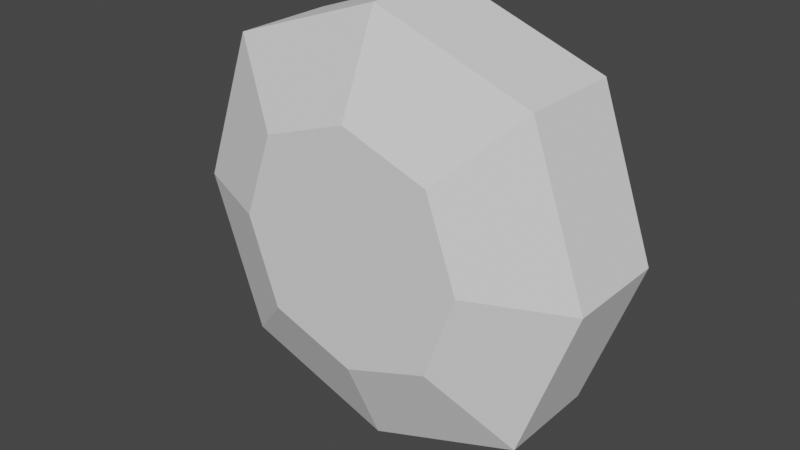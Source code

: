 # Source: Bouton.blend  (saved by Blender 2.82.7; exported with 4.5.12 LTS)
import bpy
from mathutils import Matrix  # noqa: F401  (used for matrix-valued properties, if any)

bpy.ops.wm.read_factory_settings(use_empty=True)
scene = bpy.context.scene
scene.name = 'Scene'

# ---- collections
col_collection = bpy.data.collections.new('Collection'); scene.collection.children.link(col_collection)

# ---- world
world_world = bpy.data.worlds.new('World'); scene.world = world_world
world_world.use_nodes = True; world_world.node_tree.nodes.clear()
_N = world_world.node_tree.nodes; _L = world_world.node_tree.links
n0 = _N.new('ShaderNodeOutputWorld'); n0.name = 'World Output'; n0.location = (300, 300)
n1 = _N.new('ShaderNodeBackground'); n1.name = 'Background'; n1.location = (10, 300)
n1.inputs[0].default_value = (0.05088, 0.05088, 0.05088, 1.0)
_L.new(n1.outputs[0], n0.inputs[0])
n0.is_active_output = True
world_world.color = (0.05088, 0.05088, 0.05088)
world_world.use_sun_shadow = False
world_world.sun_shadow_jitter_overblur = 0.0

# ---- meshes
me_cube_060 = bpy.data.meshes.new('Cube.060')
me_cube_060.from_pydata([(-1.0, -1.0, -1.0), (-1.0, -1.0, 1.0), (-1.0, 1.0, -1.0), (-1.0, 1.0, 1.0), (1.0, -1.0, -1.0), (1.0, -1.0, 1.0), (1.0, 1.0, -1.0), (1.0, 1.0, 1.0), (0.0, 1.0, -1.357), (0.0, 1.0, 1.357), (0.0, -1.0, -1.357), (0.0, -1.0, 1.357), (-1.357, -1.0, 0.0), (-1.357, 1.0, 0.0), (1.357, 1.0, 0.0), (1.357, -1.0, 0.0), (0.0, 1.0, 0.0), (-0.7598, -1.785, 0.0), (-0.5598, -1.785, 0.5598), (0.7598, -1.785, 0.0), (0.5598, -1.785, -0.5598), (0.0, -1.785, -0.7598), (0.0, -1.785, 0.7598), (-0.5598, -1.785, -0.5598), (0.5598, -1.785, 0.5598), (0.0, -1.785, 0.0)], [], [(12, 1, 3, 13), (16, 9, 7, 14), (14, 7, 5, 15), (0, 10, 21, 23), (8, 6, 4, 10), (9, 3, 1, 11), (7, 9, 11, 5), (2, 8, 10, 0), (4, 15, 19, 20), (13, 3, 9, 16), (2, 13, 16, 8), (12, 0, 23, 17), (11, 1, 18, 22), (6, 14, 15, 4), (8, 16, 14, 6), (0, 12, 13, 2), (25, 22, 18, 17), (19, 24, 22, 25), (20, 19, 25, 21), (21, 25, 17, 23), (15, 5, 24, 19), (1, 12, 17, 18), (10, 4, 20, 21), (5, 11, 22, 24)])
_uv = me_cube_060.uv_layers.new(name='UVMap')
_uv.uv.foreach_set('vector', [0.5, 0.0, 0.625, 0.0, 0.625, 0.25, 0.5, 0.25, 0.5, 0.375, 0.625, 0.375, 0.625, 0.5, 0.5, 0.5, 0.5, 0.5, 0.625, 0.5, 0.625, 0.75, 0.5, 0.75, 0.125, 0.75, 0.25, 0.75, 0.25, 0.75, 0.125, 0.75, 0.25, 0.5, 0.375, 0.5, 0.375, 0.75, 0.25, 0.75, 0.75, 0.5, 0.875, 0.5, 0.875, 0.75, 0.75, 0.75, 0.625, 0.5, 0.75, 0.5, 0.75, 0.75, 0.625, 0.75, 0.125, 0.5, 0.25, 0.5, 0.25, 0.75, 0.125, 0.75, 0.375, 0.75, 0.5, 0.75, 0.5, 0.75, 0.375, 0.75, 0.5, 0.25, 0.625, 0.25, 0.625, 0.375, 0.5, 0.375, 0.375, 0.25, 0.5, 0.25, 0.5, 0.375, 0.375, 0.375, 0.5, 0.0, 0.375, 0.0, 0.375, 0.0, 0.5, 0.0, 0.75, 0.75, 0.875, 0.75, 0.875, 0.75, 0.75, 0.75, 0.375, 0.5, 0.5, 0.5, 0.5, 0.75, 0.375, 0.75, 0.375, 0.375, 0.5, 0.375, 0.5, 0.5, 0.375, 0.5, 0.375, 0.0, 0.5, 0.0, 0.5, 0.25, 0.375, 0.25, 0.5, 0.875, 0.625, 0.875, 0.625, 1.0, 0.5, 1.0, 0.5, 0.75, 0.625, 0.75, 0.625, 0.875, 0.5, 0.875, 0.375, 0.75, 0.5, 0.75, 0.5, 0.875, 0.375, 0.875, 0.375, 0.875, 0.5, 0.875, 0.5, 1.0, 0.375, 1.0, 0.5, 0.75, 0.625, 0.75, 0.625, 0.75, 0.5, 0.75, 0.625, 0.0, 0.5, 0.0, 0.5, 0.0, 0.625, 0.0, 0.25, 0.75, 0.375, 0.75, 0.375, 0.75, 0.25, 0.75, 0.625, 0.75, 0.75, 0.75, 0.75, 0.75, 0.625, 0.75])
me_cube_060.use_remesh_fix_poles = True
me_cube_060.use_remesh_preserve_attributes = False
me_cube_060.use_mirror_vertex_groups = False
me_cube_060.update()

# ---- objects
ob_cube_045 = bpy.data.objects.new('Cube.045', me_cube_060)

# ---- transforms, parenting, visibility, modifiers, constraints
ob_cube_045.location = (175.9, 0.0, 0.0)
ob_cube_045.scale = (3.0, 1.0, 3.0)
ob_cube_045.lineart.crease_threshold = 0.0

# ---- collection membership
col_collection.objects.link(ob_cube_045)

# ---- scene / render settings (as saved in the file)
scene.frame_start = 1; scene.frame_end = 250; scene.frame_set(1)
scene.render.engine = 'BLENDER_EEVEE_NEXT'
scene.cycles.use_denoising = False
scene.cycles.samples = 128
scene.cycles.sampling_pattern = 'TABULATED_SOBOL'
scene.cycles.use_adaptive_sampling = False
scene.cycles.use_light_tree = False
scene.view_settings.view_transform = 'Filmic'
bpy.context.view_layer.update()

# ---- added for rendering (the .blend has no active camera and no usable light): camera, sun
cam_auto = bpy.data.cameras.new('AutoCamera')
cam_auto.lens = 50.0
cam_auto.sensor_width = 36.0
cam_auto.clip_end = 1000.0
ob_auto_camera = bpy.data.objects.new('AutoCamera', cam_auto)
scene.collection.objects.link(ob_auto_camera)
ob_auto_camera.location = (186.885, -13.5482, 8.77046)
ob_auto_camera.rotation_euler = (1.09748, -7.21219e-08, 0.694738)
scene.camera = ob_auto_camera
light_auto_sun = bpy.data.lights.new('AutoSun', 'SUN')
light_auto_sun.energy = 3.0
light_auto_sun.angle = 0.0523599
ob_auto_sun = bpy.data.objects.new('AutoSun', light_auto_sun)
scene.collection.objects.link(ob_auto_sun)
ob_auto_sun.rotation_euler = (0.872665, 0.174533, 0.523599)
bpy.context.view_layer.update()
